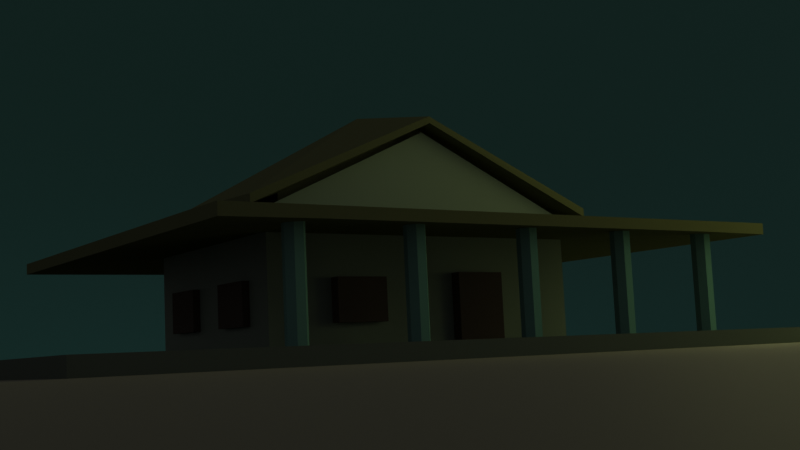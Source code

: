 # Source: Casa.blend  (saved by Blender 3.0.42; exported with 4.5.12 LTS)
import bpy
from mathutils import Matrix  # noqa: F401  (used for matrix-valued properties, if any)

bpy.ops.wm.read_factory_settings(use_empty=True)
scene = bpy.context.scene
scene.name = 'Scene'

# ---- collections
col_collection = bpy.data.collections.new('Collection'); scene.collection.children.link(col_collection)

# ---- materials (node trees are filled in below, after node groups)
mat_telhado = bpy.data.materials.new('Telhado')
mat_telhado.alpha_threshold = 0.0
mat_telhado.line_color = (0.0, 0.0, 0.0, 1.0)
mat_bordatelhado = bpy.data.materials.new('BordaTelhado')
mat_paredes = bpy.data.materials.new('Paredes')
mat_ch_o = bpy.data.materials.new('Chão')
mat_pilares = bpy.data.materials.new('Pilares')
mat_terra = bpy.data.materials.new('Terra')
mat_ceu = bpy.data.materials.new('Ceu')
mat_amaderado = bpy.data.materials.new('Amaderado')

# ---- material node trees
mat_telhado.use_nodes = True; mat_telhado.node_tree.nodes.clear()
_N = mat_telhado.node_tree.nodes; _L = mat_telhado.node_tree.links
n0 = _N.new('ShaderNodeOutputMaterial'); n0.name = 'Material Output'; n0.location = (300, 300)
n1 = _N.new('ShaderNodeBsdfPrincipled'); n1.name = 'Principled BSDF'; n1.location = (10, 300)
n1.distribution = 'GGX'
n1.subsurface_method = 'RANDOM_WALK_SKIN'
n1.inputs[0].default_value = (0.1432, 0.1559, 0.07698, 1.0)
n1.inputs[2].default_value = 0.8783
n1.inputs[3].default_value = 1.45
n1.inputs[13].default_value = 0.0
n1.inputs[27].default_value = (0.0, 0.0, 0.0, 1.0)
n1.inputs[28].default_value = 1.0
_L.new(n1.outputs[0], n0.inputs[0])
n0.is_active_output = True
mat_bordatelhado.use_nodes = True; mat_bordatelhado.node_tree.nodes.clear()
_N = mat_bordatelhado.node_tree.nodes; _L = mat_bordatelhado.node_tree.links
n0 = _N.new('ShaderNodeBsdfPrincipled'); n0.name = 'Principled BSDF'; n0.location = (10, 300)
n0.distribution = 'GGX'
n0.subsurface_method = 'RANDOM_WALK_SKIN'
n0.inputs[3].default_value = 1.45
n0.inputs[27].default_value = (0.0, 0.0, 0.0, 1.0)
n0.inputs[28].default_value = 1.0
n1 = _N.new('ShaderNodeOutputMaterial'); n1.name = 'Material Output'; n1.location = (300, 300)
_L.new(n0.outputs[0], n1.inputs[0])
n1.is_active_output = True
mat_paredes.use_nodes = True; mat_paredes.node_tree.nodes.clear()
_N = mat_paredes.node_tree.nodes; _L = mat_paredes.node_tree.links
n0 = _N.new('ShaderNodeBsdfPrincipled'); n0.name = 'Principled BSDF'; n0.location = (10, 300)
n0.distribution = 'GGX'
n0.subsurface_method = 'RANDOM_WALK_SKIN'
n0.inputs[0].default_value = (0.2398, 0.3017, 0.2453, 1.0)
n0.inputs[3].default_value = 1.45
n0.inputs[13].default_value = 0.06522
n0.inputs[27].default_value = (0.0, 0.0, 0.0, 1.0)
n0.inputs[28].default_value = 1.0
n1 = _N.new('ShaderNodeOutputMaterial'); n1.name = 'Material Output'; n1.location = (300, 300)
_L.new(n0.outputs[0], n1.inputs[0])
n1.is_active_output = True
mat_ch_o.use_nodes = True; mat_ch_o.node_tree.nodes.clear()
_N = mat_ch_o.node_tree.nodes; _L = mat_ch_o.node_tree.links
n0 = _N.new('ShaderNodeBsdfPrincipled'); n0.name = 'Principled BSDF'; n0.location = (10, 300)
n0.distribution = 'GGX'
n0.subsurface_method = 'RANDOM_WALK_SKIN'
n0.inputs[0].default_value = (0.1369, 0.1626, 0.1361, 1.0)
n0.inputs[2].default_value = 0.8768
n0.inputs[3].default_value = 1.45
n0.inputs[13].default_value = 0.0
n0.inputs[27].default_value = (0.0, 0.0, 0.0, 1.0)
n1 = _N.new('ShaderNodeOutputMaterial'); n1.name = 'Material Output'; n1.location = (300, 300)
_L.new(n0.outputs[0], n1.inputs[0])
n1.is_active_output = True
mat_pilares.use_nodes = True; mat_pilares.node_tree.nodes.clear()
_N = mat_pilares.node_tree.nodes; _L = mat_pilares.node_tree.links
n0 = _N.new('ShaderNodeBsdfPrincipled'); n0.name = 'Principled BSDF'; n0.location = (10, 300)
n0.distribution = 'GGX'
n0.subsurface_method = 'RANDOM_WALK_SKIN'
n0.inputs[0].default_value = (0.1504, 0.3071, 0.282, 1.0)
n0.inputs[2].default_value = 1.0
n0.inputs[3].default_value = 1.45
n0.inputs[13].default_value = 0.0
n0.inputs[27].default_value = (0.0, 0.0, 0.0, 1.0)
n0.inputs[28].default_value = 1.0
n1 = _N.new('ShaderNodeOutputMaterial'); n1.name = 'Material Output'; n1.location = (300, 300)
_L.new(n0.outputs[0], n1.inputs[0])
n1.is_active_output = True
mat_terra.use_nodes = True; mat_terra.node_tree.nodes.clear()
_N = mat_terra.node_tree.nodes; _L = mat_terra.node_tree.links
n0 = _N.new('ShaderNodeBsdfPrincipled'); n0.name = 'Principled BSDF'; n0.location = (10, 300)
n0.distribution = 'GGX'
n0.subsurface_method = 'RANDOM_WALK_SKIN'
n0.inputs[0].default_value = (0.1916, 0.1835, 0.1348, 1.0)
n0.inputs[2].default_value = 0.6884
n0.inputs[3].default_value = 1.45
n0.inputs[13].default_value = 0.1087
n0.inputs[15].default_value = 0.1449
n0.inputs[16].default_value = 0.2754
n0.inputs[24].default_value = 0.07246
n0.inputs[27].default_value = (0.0, 0.0, 0.0, 1.0)
n0.inputs[28].default_value = 1.0
n1 = _N.new('ShaderNodeOutputMaterial'); n1.name = 'Material Output'; n1.location = (300, 300)
_L.new(n0.outputs[0], n1.inputs[0])
n1.is_active_output = True
mat_ceu.use_nodes = True; mat_ceu.node_tree.nodes.clear()
_N = mat_ceu.node_tree.nodes; _L = mat_ceu.node_tree.links
n0 = _N.new('ShaderNodeBsdfPrincipled'); n0.name = 'Principled BSDF'; n0.location = (10, 300)
n0.distribution = 'GGX'
n0.subsurface_method = 'RANDOM_WALK_SKIN'
n0.inputs[0].default_value = (0.07603, 0.2529, 0.2127, 1.0)
n0.inputs[3].default_value = 1.45
n0.inputs[27].default_value = (0.0, 0.0, 0.0, 1.0)
n0.inputs[28].default_value = 1.0
n1 = _N.new('ShaderNodeOutputMaterial'); n1.name = 'Material Output'; n1.location = (300, 300)
_L.new(n0.outputs[0], n1.inputs[0])
n1.is_active_output = True
mat_amaderado.use_nodes = True; mat_amaderado.node_tree.nodes.clear()
_N = mat_amaderado.node_tree.nodes; _L = mat_amaderado.node_tree.links
n0 = _N.new('ShaderNodeBsdfPrincipled'); n0.name = 'Principled BSDF'; n0.location = (10, 300)
n0.distribution = 'GGX'
n0.subsurface_method = 'RANDOM_WALK_SKIN'
n0.inputs[0].default_value = (0.09462, 0.07139, 0.05707, 1.0)
n0.inputs[2].default_value = 0.7319
n0.inputs[3].default_value = 1.45
n0.inputs[11].default_value = 1.01
n0.inputs[13].default_value = 0.0
n0.inputs[24].default_value = 0.04928
n0.inputs[27].default_value = (0.0, 0.0, 0.0, 1.0)
n0.inputs[28].default_value = 1.0
n1 = _N.new('ShaderNodeOutputMaterial'); n1.name = 'Material Output'; n1.location = (300, 300)
_L.new(n0.outputs[0], n1.inputs[0])
n1.is_active_output = True

# ---- world
world_world = bpy.data.worlds.new('World'); scene.world = world_world
world_world.use_nodes = True; world_world.node_tree.nodes.clear()
_N = world_world.node_tree.nodes; _L = world_world.node_tree.links
n0 = _N.new('ShaderNodeOutputWorld'); n0.name = 'World Output'; n0.location = (300, 300)
n1 = _N.new('ShaderNodeBackground'); n1.name = 'Background'; n1.location = (10, 300)
n1.inputs[0].default_value = (0.05088, 0.05088, 0.05088, 1.0)
_L.new(n1.outputs[0], n0.inputs[0])
n0.is_active_output = True
world_world.color = (0.05088, 0.05088, 0.05088)
world_world.use_sun_shadow = False
world_world.sun_shadow_jitter_overblur = 0.0

# ---- cameras
cam_camera = bpy.data.cameras.new('Camera')
cam_camera.clip_end = 100.0
cam_camera.ortho_scale = 7.314

# ---- lights
light_light = bpy.data.lights.new('Light', 'AREA')
light_light.color = (0.6093, 0.6267, 0.2698)
light_light.transmission_factor = 0.0
light_light.energy = 471.2
light_light.shadow_soft_size = 14.92
light_light.shadow_maximum_resolution = 0.006
light_light.use_absolute_resolution = True
light_light.shape = 'DISK'
light_light.size = 14.92
light_light.size_y = 7.95
light_light.cycles.max_bounces = 30
light_area = bpy.data.lights.new('Area', 'AREA')
light_area.color = (0.6612, 0.8283, 1.0)
light_area.transmission_factor = 0.0
light_area.energy = 785.4
light_area.shadow_soft_size = 13.19
light_area.shadow_maximum_resolution = 0.006
light_area.use_absolute_resolution = True
light_area.size = 13.19
light_area.size_y = 1.0

# ---- meshes
me_cube = bpy.data.meshes.new('Cube')
me_cube.from_pydata([(-6.546, -6.004, 0.2485), (-6.546, -6.004, -0.01403), (-6.546, 4.551, 0.2485), (-6.546, 4.551, -0.01403), (6.297, -6.004, 0.2485), (6.297, -6.004, -0.01403), (6.297, 4.551, 0.2485), (6.297, 4.551, -0.01403), (3.891, 2.109, 0.2054), (3.53, 1.858, 2.549), (3.891, -2.14, 0.2054), (3.53, -1.89, 2.549), (-2.231, 2.109, 0.2054), (-1.87, 1.858, 2.549), (-2.231, -2.14, 0.2054), (-1.87, -1.89, 2.549), (6.025, 3.586, 1.904), (6.025, 3.586, 2.099), (6.025, -5.045, 1.904), (6.025, -5.045, 2.099), (-4.36, 3.586, 1.904), (-4.36, 3.586, 2.099), (-4.36, -5.045, 1.904), (-4.36, -5.045, 2.099), (0.83, -2.14, 0.2054), (0.83, -1.89, 3.798), (0.83, 2.109, 0.2054), (0.83, 1.858, 3.4), (6.025, 2.455, 1.904), (6.025, 2.455, 2.099), (-4.36, 2.455, 1.904), (-4.36, 2.455, 2.099), (6.025, -2.386, 2.099), (-4.36, -2.386, 1.904), (6.025, -2.386, 1.904), (-4.36, -2.386, 2.099), (-2.86, -5.045, 1.918), (-2.86, -5.045, 2.099), (-2.86, 3.586, 1.904), (-2.86, 3.586, 2.099), (-2.375, 2.299, 2.45), (-2.256, 2.051, 2.086), (-2.256, -1.994, 2.1), (-2.375, -2.242, 2.45), (4.437, -5.045, 1.918), (4.437, 3.586, 2.099), (3.842, 2.051, 2.086), (3.842, -1.994, 2.1), (4.437, -5.045, 2.099), (4.437, 3.586, 1.904), (3.961, 2.299, 2.45), (3.961, -2.242, 2.45), (0.83, 2.4, 4.037), (-2.614, 2.374, 2.64), (-2.614, -2.406, 2.653), (0.83, -2.397, 4.135), (4.274, -2.406, 2.653), (4.274, 2.374, 2.634), (-1.87, -1.89, 2.766), (-2.614, 2.374, 2.436), (3.53, 1.858, 2.766), (4.274, -2.406, 2.498), (0.83, 1.858, 3.617), (0.83, -1.89, 4.054), (3.891, 2.109, 2.487), (3.891, -2.14, 2.487), (0.83, -2.14, 3.904), (-2.231, -2.14, 2.487), (-2.231, 2.109, 2.487), (0.83, 2.109, 3.452), (3.53, -1.89, 2.766), (0.83, -2.406, 4.015), (-2.614, -2.406, 2.498), (-1.87, 1.858, 2.766), (0.83, 2.374, 3.699), (4.274, 2.374, 2.429), (3.891, -0.01587, 0.2054), (3.891, -0.01587, 2.487), (-2.231, -0.01587, 0.2054), (-2.231, -0.01587, 2.487), (0.83, -0.01587, 0.2054), (0.83, -0.05051, 4.569), (-2.614, -0.01587, 2.703), (4.274, -0.01587, 2.703), (-2.614, -0.01587, 2.498), (4.274, -0.01587, 2.498), (3.53, -0.01587, 2.549), (-1.87, -0.01587, 2.549), (-1.87, -0.01587, 2.766), (3.53, -0.01587, 2.766), (1.06, -4.354, 1.94), (1.06, -4.354, 0.2268), (3.05, -4.354, 0.2268), (3.05, -4.354, 1.94), (3.181, -4.416, 0.2268), (3.181, -4.416, 1.94), (3.213, -4.558, 0.2268), (3.213, -4.558, 1.94), (3.123, -4.671, 0.2268), (3.123, -4.671, 1.94), (2.978, -4.671, 0.2268), (2.978, -4.671, 1.94), (2.888, -4.558, 0.2268), (2.888, -4.558, 1.94), (2.92, -4.416, 0.2268), (2.92, -4.416, 1.94), (1.191, -4.416, 0.2268), (1.191, -4.416, 1.94), (1.223, -4.558, 0.2268), (1.223, -4.558, 1.94), (1.133, -4.671, 0.2268), (1.133, -4.671, 1.94), (0.9879, -4.671, 0.2268), (0.9879, -4.671, 1.94), (0.8975, -4.558, 0.2268), (0.8975, -4.558, 1.94), (0.9298, -4.416, 0.2268), (0.9298, -4.416, 1.94), (-1.044, -4.354, 1.94), (-1.044, -4.354, 0.2268), (-0.9137, -4.416, 0.2268), (-0.9137, -4.416, 1.94), (-0.8814, -4.558, 0.2268), (-0.8814, -4.558, 1.94), (-0.9718, -4.671, 0.2268), (-0.9718, -4.671, 1.94), (-1.117, -4.671, 0.2268), (-1.117, -4.671, 1.94), (-1.207, -4.558, 0.2268), (-1.207, -4.558, 1.94), (-1.175, -4.416, 0.2268), (-1.175, -4.416, 1.94), (-3.022, -4.354, 1.956), (-3.022, -4.354, 0.2427), (-2.891, -4.416, 0.2427), (-2.891, -4.416, 1.956), (-2.859, -4.558, 0.2427), (-2.859, -4.558, 1.956), (-2.949, -4.671, 0.2427), (-2.949, -4.671, 1.956), (-3.094, -4.671, 0.2427), (-3.094, -4.671, 1.956), (-3.185, -4.558, 0.2427), (-3.185, -4.558, 1.956), (-3.152, -4.416, 0.2427), (-3.152, -4.416, 1.956), (4.983, -4.354, 1.956), (4.983, -4.354, 0.2427), (5.114, -4.416, 0.2427), (5.114, -4.416, 1.956), (5.146, -4.558, 0.2427), (5.146, -4.558, 1.956), (5.056, -4.671, 0.2427), (5.056, -4.671, 1.956), (4.911, -4.671, 0.2427), (4.911, -4.671, 1.956), (4.82, -4.558, 0.2427), (4.82, -4.558, 1.956), (4.852, -4.416, 0.2427), (4.852, -4.416, 1.956)], [], [(0, 4, 6, 2), (3, 2, 6, 7), (7, 6, 4, 5), (5, 1, 3, 7), (1, 0, 2, 3), (5, 4, 0, 1), (76, 77, 65, 10), (24, 66, 67, 14), (78, 79, 68, 12), (26, 69, 64, 8), (80, 78, 12, 26), (85, 75, 57, 83), (34, 32, 19, 18), (36, 37, 23, 22), (30, 31, 21, 20), (49, 45, 17, 16), (41, 30, 20, 38), (50, 29, 17, 45), (84, 72, 54, 82), (76, 80, 26, 8), (12, 68, 69, 26), (10, 65, 66, 24), (51, 32, 29, 50), (42, 33, 30, 41), (33, 35, 31, 30), (16, 17, 29, 28), (22, 23, 35, 33), (36, 22, 33, 42), (48, 19, 32, 51), (28, 29, 32, 34), (23, 37, 43, 35), (44, 36, 42, 47), (47, 42, 41, 46), (35, 43, 40, 31), (31, 40, 39, 21), (46, 41, 38, 49), (20, 21, 39, 38), (44, 48, 37, 36), (18, 19, 48, 44), (28, 46, 49, 16), (34, 47, 46, 28), (18, 44, 47, 34), (37, 48, 51, 43), (43, 51, 50, 40), (40, 50, 45, 39), (38, 39, 45, 49), (82, 81, 52, 53), (81, 83, 57, 52), (75, 74, 52, 57), (74, 59, 53, 52), (72, 71, 55, 54), (71, 61, 56, 55), (25, 11, 70, 63), (15, 25, 63, 58), (27, 13, 73, 62), (9, 27, 62, 60), (87, 15, 58, 88), (86, 9, 60, 89), (86, 11, 65, 77), (25, 15, 67, 66), (87, 13, 68, 79), (27, 9, 64, 69), (11, 25, 66, 65), (13, 27, 69, 68), (63, 70, 61, 71), (58, 63, 71, 72), (62, 73, 59, 74), (60, 62, 74, 75), (88, 58, 72, 84), (89, 60, 75, 85), (70, 89, 85, 61), (73, 88, 84, 59), (15, 87, 79, 67), (9, 86, 77, 64), (11, 86, 89, 70), (13, 87, 88, 73), (55, 56, 83, 81), (54, 55, 81, 82), (10, 24, 80, 76), (59, 84, 82, 53), (61, 85, 83, 56), (24, 14, 78, 80), (14, 67, 79, 78), (8, 64, 77, 76), (124, 125, 127, 126), (107, 90, 117, 115, 113, 111, 109), (92, 93, 95, 94), (119, 120, 122, 124, 126, 128, 130), (112, 113, 115, 114), (94, 95, 97, 96), (121, 118, 131, 129, 127, 125, 123), (110, 111, 113, 112), (96, 97, 99, 98), (91, 106, 108, 110, 112, 114, 116), (108, 109, 111, 110), (98, 99, 101, 100), (116, 117, 90, 91), (106, 107, 109, 108), (100, 101, 103, 102), (95, 93, 105, 103, 101, 99, 97), (91, 90, 107, 106), (102, 103, 105, 104), (126, 127, 129, 128), (114, 115, 117, 116), (104, 105, 93, 92), (92, 94, 96, 98, 100, 102, 104), (122, 123, 125, 124), (130, 131, 118, 119), (120, 121, 123, 122), (119, 118, 121, 120), (128, 129, 131, 130), (135, 132, 145, 143, 141, 139, 137), (140, 141, 143, 142), (138, 139, 141, 140), (133, 134, 136, 138, 140, 142, 144), (136, 137, 139, 138), (144, 145, 132, 133), (134, 135, 137, 136), (133, 132, 135, 134), (142, 143, 145, 144), (149, 146, 159, 157, 155, 153, 151), (154, 155, 157, 156), (152, 153, 155, 154), (147, 148, 150, 152, 154, 156, 158), (150, 151, 153, 152), (158, 159, 146, 147), (148, 149, 151, 150), (147, 146, 149, 148), (156, 157, 159, 158)])
me_cube.polygons.foreach_set('material_index', [3, 3, 3, 3, 3, 3, 2, 2, 2, 2, 0, 0, 0, 0, 0, 0, 0, 0, 0, 0, 2, 2, 0, 0, 0, 0, 0, 0, 0, 0, 0, 0, 0, 0, 0, 0, 0, 0, 0, 0, 0, 0, 0, 0, 0, 0, 0, 0, 0, 0, 0, 0, 0, 0, 0, 0, 0, 0, 0, 0, 0, 0, 0, 0, 0, 0, 0, 0, 0, 0, 0, 0, 0, 0, 0, 0, 0, 0, 0, 0, 0, 0, 2, 2, 4, 4, 4, 4, 4, 4, 4, 4, 4, 4, 4, 4, 4, 4, 4, 4, 4, 4, 4, 4, 4, 4, 4, 4, 4, 4, 4, 4, 4, 4, 4, 4, 4, 4, 4, 4, 4, 4, 4, 4, 4, 4, 4, 4, 4])
_uv = me_cube.uv_layers.new(name='UVMap')
_uv.uv.foreach_set('vector', [0.625, 0.5, 0.875, 0.5, 0.875, 0.75, 0.625, 0.75, 0.375, 0.75, 0.625, 0.75, 0.625, 1.0, 0.375, 1.0, 0.375, 0.0, 0.625, 0.0, 0.625, 0.25, 0.375, 0.25, 0.125, 0.5, 0.375, 0.5, 0.375, 0.75, 0.125, 0.75, 0.375, 0.5, 0.625, 0.5, 0.625, 0.75, 0.375, 0.75, 0.375, 0.25, 0.625, 0.25, 0.625, 0.5, 0.375, 0.5, 0.375, 0.125, 0.625, 0.125, 0.625, 0.25, 0.375, 0.25, 0.375, 0.375, 0.625, 0.375, 0.625, 0.5, 0.375, 0.5, 0.375, 0.625, 0.625, 0.625, 0.625, 0.75, 0.375, 0.75, 0.375, 0.875, 0.625, 0.875, 0.625, 1.0, 0.375, 1.0, 0.25, 0.625, 0.375, 0.625, 0.375, 0.75, 0.25, 0.75, 0.625, 0.125, 0.625, 0.0, 0.625, 0.0, 0.625, 0.125, 0.375, 0.2071, 0.625, 0.2071, 0.625, 0.25, 0.375, 0.25, 0.375, 0.4639, 0.625, 0.4639, 0.625, 0.5, 0.375, 0.5, 0.375, 0.7108, 0.625, 0.7108, 0.625, 0.75, 0.375, 0.75, 0.375, 0.9618, 0.625, 0.9618, 0.625, 1.0, 0.375, 1.0, 0.3389, 0.7108, 0.375, 0.7108, 0.375, 0.75, 0.3389, 0.75, 0.8368, 0.7108, 0.875, 0.7108, 0.875, 0.75, 0.8368, 0.75, 0.625, 0.625, 0.625, 0.5, 0.625, 0.5, 0.625, 0.625, 0.125, 0.625, 0.25, 0.625, 0.25, 0.75, 0.125, 0.75, 0.375, 0.75, 0.625, 0.75, 0.625, 0.875, 0.375, 0.875, 0.375, 0.25, 0.625, 0.25, 0.625, 0.375, 0.375, 0.375, 0.8368, 0.5429, 0.875, 0.5429, 0.875, 0.7108, 0.8368, 0.7108, 0.3389, 0.5429, 0.375, 0.5429, 0.375, 0.7108, 0.3389, 0.7108, 0.375, 0.5429, 0.625, 0.5429, 0.625, 0.7108, 0.375, 0.7108, 0.375, 0.0, 0.625, 0.0, 0.625, 0.0392, 0.375, 0.0392, 0.375, 0.5, 0.625, 0.5, 0.625, 0.5429, 0.375, 0.5429, 0.3389, 0.5, 0.375, 0.5, 0.375, 0.5429, 0.3389, 0.5429, 0.8368, 0.5, 0.875, 0.5, 0.875, 0.5429, 0.8368, 0.5429, 0.375, 0.0392, 0.625, 0.0392, 0.625, 0.2071, 0.375, 0.2071, 0.625, 0.5, 0.6611, 0.5, 0.6611, 0.5429, 0.625, 0.5429, 0.1632, 0.5, 0.3389, 0.5, 0.3389, 0.5429, 0.1632, 0.5429, 0.1632, 0.5429, 0.3389, 0.5429, 0.3389, 0.7108, 0.1632, 0.7108, 0.625, 0.5429, 0.6611, 0.5429, 0.6611, 0.7108, 0.625, 0.7108, 0.625, 0.7108, 0.6611, 0.7108, 0.6611, 0.75, 0.625, 0.75, 0.1632, 0.7108, 0.3389, 0.7108, 0.3389, 0.75, 0.1632, 0.75, 0.375, 0.75, 0.625, 0.75, 0.625, 0.7861, 0.375, 0.7861, 0.375, 0.2882, 0.625, 0.2882, 0.625, 0.4639, 0.375, 0.4639, 0.375, 0.25, 0.625, 0.25, 0.625, 0.2882, 0.375, 0.2882, 0.125, 0.7108, 0.1632, 0.7108, 0.1632, 0.75, 0.125, 0.75, 0.125, 0.5429, 0.1632, 0.5429, 0.1632, 0.7108, 0.125, 0.7108, 0.125, 0.5, 0.1632, 0.5, 0.1632, 0.5429, 0.125, 0.5429, 0.6611, 0.5, 0.8368, 0.5, 0.8368, 0.5429, 0.6611, 0.5429, 0.6611, 0.5429, 0.8368, 0.5429, 0.8368, 0.7108, 0.6611, 0.7108, 0.6611, 0.7108, 0.8368, 0.7108, 0.8368, 0.75, 0.6611, 0.75, 0.375, 0.7861, 0.625, 0.7861, 0.625, 0.9618, 0.375, 0.9618, 0.625, 0.625, 0.75, 0.625, 0.75, 0.75, 0.625, 0.75, 0.75, 0.625, 0.875, 0.625, 0.875, 0.75, 0.75, 0.75, 0.625, 1.0, 0.625, 0.875, 0.625, 0.875, 0.625, 1.0, 0.625, 0.875, 0.625, 0.75, 0.625, 0.75, 0.625, 0.875, 0.625, 0.5, 0.625, 0.375, 0.625, 0.375, 0.625, 0.5, 0.625, 0.375, 0.625, 0.25, 0.625, 0.25, 0.625, 0.375, 0.625, 0.375, 0.625, 0.25, 0.625, 0.25, 0.625, 0.375, 0.625, 0.5, 0.625, 0.375, 0.625, 0.375, 0.625, 0.5, 0.625, 0.875, 0.625, 0.75, 0.625, 0.75, 0.625, 0.875, 0.625, 1.0, 0.625, 0.875, 0.625, 0.875, 0.625, 1.0, 0.625, 0.625, 0.625, 0.5, 0.625, 0.5, 0.625, 0.625, 0.625, 0.125, 0.625, 0.0, 0.625, 0.0, 0.625, 0.125, 0.625, 0.125, 0.625, 0.25, 0.625, 0.25, 0.625, 0.125, 0.625, 0.375, 0.625, 0.5, 0.625, 0.5, 0.625, 0.375, 0.625, 0.625, 0.625, 0.75, 0.625, 0.75, 0.625, 0.625, 0.625, 0.875, 0.625, 1.0, 0.625, 1.0, 0.625, 0.875, 0.625, 0.25, 0.625, 0.375, 0.625, 0.375, 0.625, 0.25, 0.625, 0.75, 0.625, 0.875, 0.625, 0.875, 0.625, 0.75, 0.625, 0.375, 0.625, 0.25, 0.625, 0.25, 0.625, 0.375, 0.625, 0.5, 0.625, 0.375, 0.625, 0.375, 0.625, 0.5, 0.625, 0.875, 0.625, 0.75, 0.625, 0.75, 0.625, 0.875, 0.625, 1.0, 0.625, 0.875, 0.625, 0.875, 0.625, 1.0, 0.625, 0.625, 0.625, 0.5, 0.625, 0.5, 0.625, 0.625, 0.625, 0.125, 0.625, 0.0, 0.625, 0.0, 0.625, 0.125, 0.625, 0.25, 0.625, 0.125, 0.625, 0.125, 0.625, 0.25, 0.625, 0.75, 0.625, 0.625, 0.625, 0.625, 0.625, 0.75, 0.625, 0.5, 0.625, 0.625, 0.625, 0.625, 0.625, 0.5, 0.625, 0.0, 0.625, 0.125, 0.625, 0.125, 0.625, 0.0, 0.625, 0.25, 0.625, 0.125, 0.625, 0.125, 0.625, 0.25, 0.625, 0.75, 0.625, 0.625, 0.625, 0.625, 0.625, 0.75, 0.75, 0.5, 0.875, 0.5, 0.875, 0.625, 0.75, 0.625, 0.625, 0.5, 0.75, 0.5, 0.75, 0.625, 0.625, 0.625, 0.125, 0.5, 0.25, 0.5, 0.25, 0.625, 0.125, 0.625, 0.625, 0.75, 0.625, 0.625, 0.625, 0.625, 0.625, 0.75, 0.625, 0.25, 0.625, 0.125, 0.625, 0.125, 0.625, 0.25, 0.25, 0.5, 0.375, 0.5, 0.375, 0.625, 0.25, 0.625, 0.375, 0.5, 0.625, 0.5, 0.625, 0.625, 0.375, 0.625, 0.375, 0.0, 0.625, 0.0, 0.625, 0.125, 0.375, 0.125, 0.5714, 0.5, 0.5714, 1.0, 0.4286, 1.0, 0.4286, 0.5, 0.4376, 0.3996, 0.25, 0.49, 0.06236, 0.3996, 0.01602, 0.1966, 0.1459, 0.03377, 0.3541, 0.03377, 0.484, 0.1966, 1.0, 0.5, 1.0, 1.0, 0.8571, 1.0, 0.8571, 0.5, 0.75, 0.49, 0.9376, 0.3996, 0.984, 0.1966, 0.8541, 0.03377, 0.6459, 0.03377, 0.516, 0.1966, 0.5624, 0.3996, 0.4286, 0.5, 0.4286, 1.0, 0.2857, 1.0, 0.2857, 0.5, 0.8571, 0.5, 0.8571, 1.0, 0.7143, 1.0, 0.7143, 0.5, 0.4376, 0.3996, 0.25, 0.49, 0.06236, 0.3996, 0.01602, 0.1966, 0.1459, 0.03377, 0.3541, 0.03377, 0.484, 0.1966, 0.5714, 0.5, 0.5714, 1.0, 0.4286, 1.0, 0.4286, 0.5, 0.7143, 0.5, 0.7143, 1.0, 0.5714, 1.0, 0.5714, 0.5, 0.75, 0.49, 0.9376, 0.3996, 0.984, 0.1966, 0.8541, 0.03377, 0.6459, 0.03377, 0.516, 0.1966, 0.5624, 0.3996, 0.7143, 0.5, 0.7143, 1.0, 0.5714, 1.0, 0.5714, 0.5, 0.5714, 0.5, 0.5714, 1.0, 0.4286, 1.0, 0.4286, 0.5, 0.1429, 0.5, 0.1429, 1.0, 2.98e-08, 1.0, 2.98e-08, 0.5, 0.8571, 0.5, 0.8571, 1.0, 0.7143, 1.0, 0.7143, 0.5, 0.4286, 0.5, 0.4286, 1.0, 0.2857, 1.0, 0.2857, 0.5, 0.4376, 0.3996, 0.25, 0.49, 0.06236, 0.3996, 0.01602, 0.1966, 0.1459, 0.03377, 0.3541, 0.03377, 0.484, 0.1966, 1.0, 0.5, 1.0, 1.0, 0.8571, 1.0, 0.8571, 0.5, 0.2857, 0.5, 0.2857, 1.0, 0.1429, 1.0, 0.1429, 0.5, 0.4286, 0.5, 0.4286, 1.0, 0.2857, 1.0, 0.2857, 0.5, 0.2857, 0.5, 0.2857, 1.0, 0.1429, 1.0, 0.1429, 0.5, 0.1429, 0.5, 0.1429, 1.0, 2.98e-08, 1.0, 2.98e-08, 0.5, 0.75, 0.49, 0.9376, 0.3996, 0.984, 0.1966, 0.8541, 0.03377, 0.6459, 0.03377, 0.516, 0.1966, 0.5624, 0.3996, 0.7143, 0.5, 0.7143, 1.0, 0.5714, 1.0, 0.5714, 0.5, 0.1429, 0.5, 0.1429, 1.0, 2.98e-08, 1.0, 2.98e-08, 0.5, 0.8571, 0.5, 0.8571, 1.0, 0.7143, 1.0, 0.7143, 0.5, 1.0, 0.5, 1.0, 1.0, 0.8571, 1.0, 0.8571, 0.5, 0.2857, 0.5, 0.2857, 1.0, 0.1429, 1.0, 0.1429, 0.5, 0.4376, 0.3996, 0.25, 0.49, 0.06236, 0.3996, 0.01602, 0.1966, 0.1459, 0.03377, 0.3541, 0.03377, 0.484, 0.1966, 0.4286, 0.5, 0.4286, 1.0, 0.2857, 1.0, 0.2857, 0.5, 0.5714, 0.5, 0.5714, 1.0, 0.4286, 1.0, 0.4286, 0.5, 0.75, 0.49, 0.9376, 0.3996, 0.984, 0.1966, 0.8541, 0.03377, 0.6459, 0.03377, 0.516, 0.1966, 0.5624, 0.3996, 0.7143, 0.5, 0.7143, 1.0, 0.5714, 1.0, 0.5714, 0.5, 0.1429, 0.5, 0.1429, 1.0, 2.98e-08, 1.0, 2.98e-08, 0.5, 0.8571, 0.5, 0.8571, 1.0, 0.7143, 1.0, 0.7143, 0.5, 1.0, 0.5, 1.0, 1.0, 0.8571, 1.0, 0.8571, 0.5, 0.2857, 0.5, 0.2857, 1.0, 0.1429, 1.0, 0.1429, 0.5, 0.4376, 0.3996, 0.25, 0.49, 0.06236, 0.3996, 0.01602, 0.1966, 0.1459, 0.03377, 0.3541, 0.03377, 0.484, 0.1966, 0.4286, 0.5, 0.4286, 1.0, 0.2857, 1.0, 0.2857, 0.5, 0.5714, 0.5, 0.5714, 1.0, 0.4286, 1.0, 0.4286, 0.5, 0.75, 0.49, 0.9376, 0.3996, 0.984, 0.1966, 0.8541, 0.03377, 0.6459, 0.03377, 0.516, 0.1966, 0.5624, 0.3996, 0.7143, 0.5, 0.7143, 1.0, 0.5714, 1.0, 0.5714, 0.5, 0.1429, 0.5, 0.1429, 1.0, 2.98e-08, 1.0, 2.98e-08, 0.5, 0.8571, 0.5, 0.8571, 1.0, 0.7143, 1.0, 0.7143, 0.5, 1.0, 0.5, 1.0, 1.0, 0.8571, 1.0, 0.8571, 0.5, 0.2857, 0.5, 0.2857, 1.0, 0.1429, 1.0, 0.1429, 0.5])
me_cube.materials.append(mat_telhado)
me_cube.materials.append(mat_bordatelhado)
me_cube.materials.append(mat_paredes)
me_cube.materials.append(mat_ch_o)
me_cube.materials.append(mat_pilares)
me_cube.use_remesh_preserve_volume = False
me_cube.use_remesh_preserve_attributes = False
me_cube.use_mirror_vertex_groups = False
me_cube.update()
me_plane = bpy.data.meshes.new('Plane')
me_plane.from_pydata([(-1.0, -1.0, 0.0), (1.0, -1.0, 0.0), (-1.0, 1.0, 0.0), (1.0, 1.0, 0.0)], [], [(0, 1, 3, 2)])
_uv = me_plane.uv_layers.new(name='UVMap')
_uv.uv.foreach_set('vector', [0.0, 0.0, 1.0, 0.0, 1.0, 1.0, 0.0, 1.0])
me_plane.materials.append(mat_terra)
me_plane.use_remesh_fix_poles = True
me_plane.use_remesh_preserve_attributes = False
me_plane.update()
me_plane_001 = bpy.data.meshes.new('Plane.001')
me_plane_001.from_pydata([(-1.0, -1.0, 0.0), (1.0, -1.0, 0.0), (-1.0, 1.0, 0.0), (1.0, 1.0, 0.0)], [], [(0, 1, 3, 2)])
me_plane_001.polygons.foreach_set('material_index', [1])
_uv = me_plane_001.uv_layers.new(name='UVMap')
_uv.uv.foreach_set('vector', [0.0, 0.0, 1.0, 0.0, 1.0, 1.0, 0.0, 1.0])
me_plane_001.materials.append(mat_terra)
me_plane_001.materials.append(mat_ceu)
me_plane_001.use_remesh_fix_poles = True
me_plane_001.use_remesh_preserve_attributes = False
me_plane_001.update()
me_cube_001 = bpy.data.meshes.new('Cube.001')
me_cube_001.from_pydata([(-1.0, -5.067, 0.03281), (-1.0, -5.067, 1.457), (-1.0, -3.629, 0.03281), (-1.0, -3.629, 1.457), (1.0, -5.067, 0.03281), (1.0, -5.067, 1.457), (1.0, -3.629, 0.03281), (1.0, -3.629, 1.457), (-6.185, -5.067, 0.6459), (-6.185, -5.067, 1.379), (-6.185, -3.629, 0.6459), (-6.185, -3.629, 1.379), (-4.185, -5.067, 0.6459), (-4.185, -5.067, 1.379), (-4.185, -3.629, 0.6459), (-4.185, -3.629, 1.379), (-7.499, -3.221, 0.6459), (-7.499, -3.221, 1.379), (-8.938, -3.221, 0.6459), (-8.938, -3.221, 1.379), (-7.499, -1.221, 0.6459), (-7.499, -1.221, 1.379), (-8.938, -1.221, 0.6459), (-8.938, -1.221, 1.379), (-7.499, 0.9998, 0.6459), (-7.499, 0.9998, 1.379), (-8.938, 0.9998, 0.6459), (-8.938, 0.9998, 1.379), (-7.499, 3.0, 0.6459), (-7.499, 3.0, 1.379), (-8.938, 3.0, 0.6459), (-8.938, 3.0, 1.379)], [], [(0, 1, 3, 2), (2, 3, 7, 6), (6, 7, 5, 4), (4, 5, 1, 0), (2, 6, 4, 0), (7, 3, 1, 5), (8, 9, 11, 10), (10, 11, 15, 14), (14, 15, 13, 12), (12, 13, 9, 8), (10, 14, 12, 8), (15, 11, 9, 13), (16, 17, 19, 18), (18, 19, 23, 22), (22, 23, 21, 20), (20, 21, 17, 16), (18, 22, 20, 16), (23, 19, 17, 21), (24, 25, 27, 26), (26, 27, 31, 30), (30, 31, 29, 28), (28, 29, 25, 24), (26, 30, 28, 24), (31, 27, 25, 29)])
_uv = me_cube_001.uv_layers.new(name='UVMap')
_uv.uv.foreach_set('vector', [0.375, 0.0, 0.625, 0.0, 0.625, 0.25, 0.375, 0.25, 0.375, 0.25, 0.625, 0.25, 0.625, 0.5, 0.375, 0.5, 0.375, 0.5, 0.625, 0.5, 0.625, 0.75, 0.375, 0.75, 0.375, 0.75, 0.625, 0.75, 0.625, 1.0, 0.375, 1.0, 0.125, 0.5, 0.375, 0.5, 0.375, 0.75, 0.125, 0.75, 0.625, 0.5, 0.875, 0.5, 0.875, 0.75, 0.625, 0.75, 0.375, 0.0, 0.625, 0.0, 0.625, 0.25, 0.375, 0.25, 0.375, 0.25, 0.625, 0.25, 0.625, 0.5, 0.375, 0.5, 0.375, 0.5, 0.625, 0.5, 0.625, 0.75, 0.375, 0.75, 0.375, 0.75, 0.625, 0.75, 0.625, 1.0, 0.375, 1.0, 0.125, 0.5, 0.375, 0.5, 0.375, 0.75, 0.125, 0.75, 0.625, 0.5, 0.875, 0.5, 0.875, 0.75, 0.625, 0.75, 0.375, 0.0, 0.625, 0.0, 0.625, 0.25, 0.375, 0.25, 0.375, 0.25, 0.625, 0.25, 0.625, 0.5, 0.375, 0.5, 0.375, 0.5, 0.625, 0.5, 0.625, 0.75, 0.375, 0.75, 0.375, 0.75, 0.625, 0.75, 0.625, 1.0, 0.375, 1.0, 0.125, 0.5, 0.375, 0.5, 0.375, 0.75, 0.125, 0.75, 0.625, 0.5, 0.875, 0.5, 0.875, 0.75, 0.625, 0.75, 0.375, 0.0, 0.625, 0.0, 0.625, 0.25, 0.375, 0.25, 0.375, 0.25, 0.625, 0.25, 0.625, 0.5, 0.375, 0.5, 0.375, 0.5, 0.625, 0.5, 0.625, 0.75, 0.375, 0.75, 0.375, 0.75, 0.625, 0.75, 0.625, 1.0, 0.375, 1.0, 0.125, 0.5, 0.375, 0.5, 0.375, 0.75, 0.125, 0.75, 0.625, 0.5, 0.875, 0.5, 0.875, 0.75, 0.625, 0.75])
me_cube_001.materials.append(mat_amaderado)
me_cube_001.use_remesh_fix_poles = True
me_cube_001.use_remesh_preserve_attributes = False
me_cube_001.update()

# ---- objects
ob_cube = bpy.data.objects.new('Cube', me_cube)
ob_light = bpy.data.objects.new('Light', light_light)
ob_camera = bpy.data.objects.new('Camera', cam_camera)
ob_terreno = bpy.data.objects.new('TERRENO', me_plane)
ob_ceu = bpy.data.objects.new('Ceu', me_plane_001)
ob_cube_001 = bpy.data.objects.new('Cube.001', me_cube_001)
ob_area = bpy.data.objects.new('Area', light_area)

# ---- transforms, parenting, visibility, modifiers, constraints
ob_cube.location = (0.0, 0.0, 0.0)
ob_cube.lock_rotations_4d = False
ob_cube.empty_display_type = 'ARROWS'
ob_cube.lineart.crease_threshold = 0.0
ob_light.location = (9.959, -5.521, 2.864)
ob_light.rotation_euler = (1.058, -0.2887, 1.476)
ob_light.lock_rotations_4d = False
ob_light.empty_display_type = 'ARROWS'
ob_light.color = (0.0, 0.0, 0.0, 0.0)
ob_light.lineart.crease_threshold = 0.0
ob_camera.location = (-10.09, -17.66, 0.09198)
ob_camera.rotation_euler = (1.687, 0.04504, -0.5847)
ob_camera.lock_rotations_4d = False
ob_camera.empty_display_type = 'ARROWS'
ob_camera.color = (0.0, 0.0, 0.0, 0.0)
ob_camera.display_type = 'WIRE'
ob_camera.lineart.crease_threshold = 0.0
ob_terreno.location = (0.0, 0.0, 0.0)
ob_terreno.scale = (26.41, 26.41, 26.41)
ob_ceu.location = (36.02, 44.78, 0.3466)
ob_ceu.rotation_euler = (1.271, -0.0, -0.3191)
ob_ceu.scale = (40.87, 40.87, 40.87)
ob_cube_001.location = (1.792, 0.0, 0.0)
ob_cube_001.scale = (0.4651, 0.4651, 1.0)
ob_area.location = (0.0, 0.0, -8.464)
ob_area.rotation_euler = (1.979, -0.3331, -0.7242)

# ---- collection membership
col_collection.objects.link(ob_cube)
col_collection.objects.link(ob_light)
col_collection.objects.link(ob_camera)
col_collection.objects.link(ob_terreno)
col_collection.objects.link(ob_ceu)
col_collection.objects.link(ob_cube_001)
col_collection.objects.link(ob_area)

# ---- scene / render settings (as saved in the file)
scene.camera = ob_camera
scene.frame_start = 1; scene.frame_end = 250; scene.frame_set(1)
scene.render.engine = 'CYCLES'
scene.cycles.samples = 512
scene.cycles.time_limit = 2.0
scene.cycles.sampling_pattern = 'TABULATED_SOBOL'
scene.cycles.use_light_tree = False
scene.view_settings.view_transform = 'Filmic'
bpy.context.view_layer.update()
